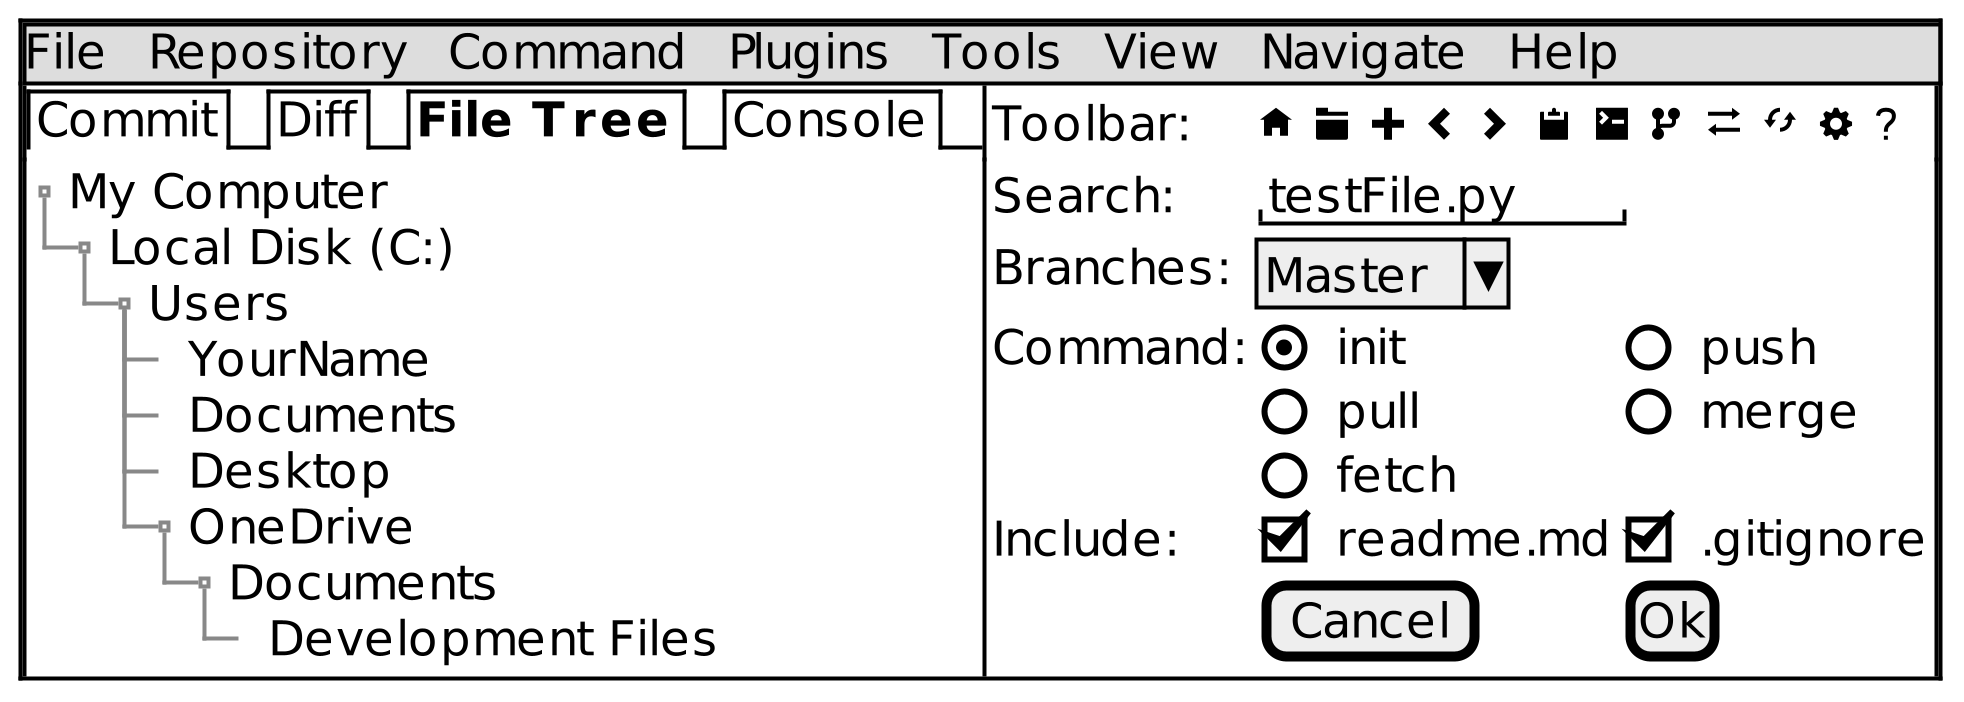

The diagram above was rendered by PlantUML. Its source (embedded in the PNG):
@startsalt
scale 5
{+
{* File | Repository | Command | Plugins | Tools | View | Navigate | Help }
{!                        
{/ Commit | Diff | <b>File Tree</b> | Console} { Toolbar:    <&home> <&folder> <&plus> <&chevron-left> <&chevron-right> <&clipboard> <&terminal> <&fork> <&transfer> <&loop-circular> <&cog> <&question-mark>}
{T 
+My Computer
++ Local Disk (C:)
+++ Users
++++ YourName
++++ Documents
++++ Desktop
++++ OneDrive
+++++ Documents
++++++ Development Files} |
{ Search: | "testFile.py" | *
Branches: | ^Master^ | *
Command:  | (X) init | () push 
|.| () pull | () merge
|.| () fetch | *
Include: | [X] readme.md | [X] .gitignore
|.|[Cancel]|[Ok]} 
}
} 
@endsalt